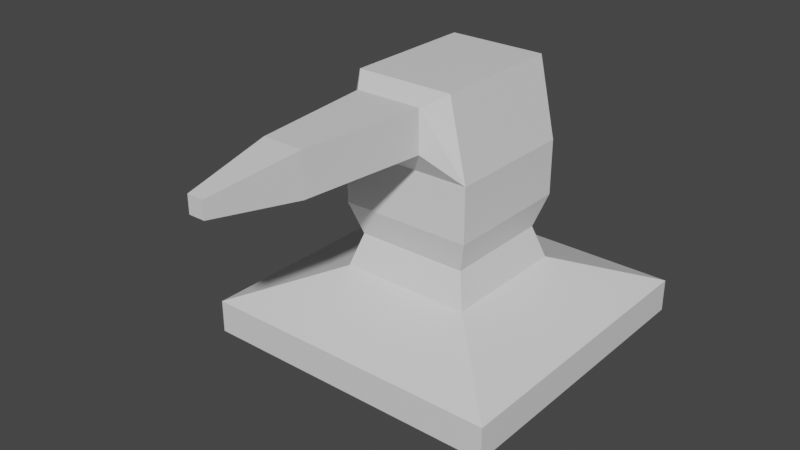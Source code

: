 # Source: Cannon.blend  (saved by Blender 3.1.7; exported with 4.5.12 LTS)
import bpy
from mathutils import Matrix  # noqa: F401  (used for matrix-valued properties, if any)

bpy.ops.wm.read_factory_settings(use_empty=True)
scene = bpy.context.scene
scene.name = 'Scene'

# ---- collections
col_collection = bpy.data.collections.new('Collection'); scene.collection.children.link(col_collection)

# ---- materials (node trees are filled in below, after node groups)
mat_material = bpy.data.materials.new('Material')
mat_material.alpha_threshold = 0.0
mat_material.use_transparent_shadow = False
mat_material.line_color = (0.0, 0.0, 0.0, 1.0)

# ---- material node trees
mat_material.use_nodes = True; mat_material.node_tree.nodes.clear()
_N = mat_material.node_tree.nodes; _L = mat_material.node_tree.links
n0 = _N.new('ShaderNodeOutputMaterial'); n0.name = 'Material Output'; n0.location = (300, 300)
n1 = _N.new('ShaderNodeBsdfPrincipled'); n1.name = 'Principled BSDF'; n1.location = (10, 300)
n1.distribution = 'GGX'
n1.subsurface_method = 'RANDOM_WALK_SKIN'
n1.inputs[2].default_value = 0.4
n1.inputs[3].default_value = 1.45
n1.inputs[27].default_value = (0.0, 0.0, 0.0, 1.0)
n1.inputs[28].default_value = 1.0
_L.new(n1.outputs[0], n0.inputs[0])
n0.is_active_output = True

# ---- world
world_world = bpy.data.worlds.new('World'); scene.world = world_world
world_world.use_nodes = True; world_world.node_tree.nodes.clear()
_N = world_world.node_tree.nodes; _L = world_world.node_tree.links
n0 = _N.new('ShaderNodeOutputWorld'); n0.name = 'World Output'; n0.location = (300, 300)
n1 = _N.new('ShaderNodeBackground'); n1.name = 'Background'; n1.location = (10, 300)
n1.inputs[0].default_value = (0.05088, 0.05088, 0.05088, 1.0)
_L.new(n1.outputs[0], n0.inputs[0])
n0.is_active_output = True
world_world.color = (0.05088, 0.05088, 0.05088)
world_world.use_sun_shadow = False
world_world.sun_shadow_jitter_overblur = 0.0

# ---- meshes
me_cube = bpy.data.meshes.new('Cube')
me_cube.from_pydata([(1.0, 1.0, 1.0), (2.297, 2.297, -1.0), (1.0, -1.0, 1.0), (2.297, -2.297, -1.0), (-1.0, 1.0, 1.0), (-2.297, 2.297, -1.0), (-1.0, -1.0, 1.0), (-2.297, -2.297, -1.0), (1.0, 1.0, 0.0), (-1.0, -1.0, 0.0), (1.0, -1.0, 0.0), (-1.0, 1.0, 0.0), (2.297, 2.297, -0.5), (2.297, -2.297, -0.5), (-2.297, 2.297, -0.5), (-2.297, -2.297, -0.5), (-0.8448, -0.8448, 0.5), (0.8448, 0.8448, 0.5), (0.8448, -0.8448, 0.5), (-0.8448, 0.8448, 0.5), (1.0, 1.0, 1.824), (1.0, -1.0, 1.824), (-1.0, 1.0, 1.824), (-1.0, -1.0, 1.824), (0.7315, 1.0, 2.995), (0.7315, -1.0, 2.995), (-0.7315, 1.0, 2.995), (-0.7315, -1.0, 2.995), (0.498, -1.311, 2.224), (-0.498, -1.311, 2.224), (0.498, -1.311, 2.848), (-0.498, -1.311, 2.848), (0.2999, -3.139, 2.224), (-0.2999, -3.139, 2.224), (0.2999, -3.139, 2.848), (-0.2999, -3.139, 2.848), (0.1179, -4.449, 2.413), (-0.1179, -4.449, 2.413), (0.1179, -4.449, 2.659), (-0.1179, -4.449, 2.659)], [], [(0, 4, 22, 20), (18, 2, 6, 16), (16, 6, 4, 19), (5, 1, 3, 7), (17, 0, 2, 18), (19, 4, 0, 17), (14, 11, 8, 12), (12, 8, 10, 13), (15, 9, 11, 14), (13, 10, 9, 15), (3, 13, 15, 7), (7, 15, 14, 5), (1, 12, 13, 3), (5, 14, 12, 1), (11, 19, 17, 8), (8, 17, 18, 10), (9, 16, 19, 11), (10, 18, 16, 9), (20, 22, 26, 24), (6, 2, 21, 23), (4, 6, 23, 22), (2, 0, 20, 21), (24, 26, 27, 25), (21, 20, 24, 25), (22, 23, 27, 26), (21, 25, 30, 28), (29, 28, 32, 33), (25, 27, 31, 30), (27, 23, 29, 31), (23, 21, 28, 29), (32, 34, 38, 36), (31, 29, 33, 35), (30, 31, 35, 34), (28, 30, 34, 32), (37, 36, 38, 39), (33, 32, 36, 37), (35, 33, 37, 39), (34, 35, 39, 38)])
_uv = me_cube.uv_layers.new(name='UVMap')
_uv.uv.foreach_set('vector', [0.625, 0.5, 0.625, 0.25, 0.625, 0.25, 0.625, 0.5, 0.5625, 0.75, 0.625, 0.75, 0.625, 1.0, 0.5625, 1.0, 0.5625, 0.0, 0.625, 0.0, 0.625, 0.25, 0.5625, 0.25, 0.125, 0.5, 0.375, 0.5, 0.375, 0.75, 0.125, 0.75, 0.5625, 0.5, 0.625, 0.5, 0.625, 0.75, 0.5625, 0.75, 0.5625, 0.25, 0.625, 0.25, 0.625, 0.5, 0.5625, 0.5, 0.4375, 0.25, 0.5, 0.25, 0.5, 0.5, 0.4375, 0.5, 0.4375, 0.5, 0.5, 0.5, 0.5, 0.75, 0.4375, 0.75, 0.4375, 0.0, 0.5, 0.0, 0.5, 0.25, 0.4375, 0.25, 0.4375, 0.75, 0.5, 0.75, 0.5, 1.0, 0.4375, 1.0, 0.375, 0.75, 0.4375, 0.75, 0.4375, 1.0, 0.375, 1.0, 0.375, 0.0, 0.4375, 0.0, 0.4375, 0.25, 0.375, 0.25, 0.375, 0.5, 0.4375, 0.5, 0.4375, 0.75, 0.375, 0.75, 0.375, 0.25, 0.4375, 0.25, 0.4375, 0.5, 0.375, 0.5, 0.5, 0.25, 0.5625, 0.25, 0.5625, 0.5, 0.5, 0.5, 0.5, 0.5, 0.5625, 0.5, 0.5625, 0.75, 0.5, 0.75, 0.5, 0.0, 0.5625, 0.0, 0.5625, 0.25, 0.5, 0.25, 0.5, 0.75, 0.5625, 0.75, 0.5625, 1.0, 0.5, 1.0, 0.625, 0.5, 0.625, 0.25, 0.625, 0.25, 0.625, 0.5, 0.625, 1.0, 0.625, 0.75, 0.625, 0.75, 0.625, 1.0, 0.625, 0.25, 0.625, 0.0, 0.625, 0.0, 0.625, 0.25, 0.625, 0.75, 0.625, 0.5, 0.625, 0.5, 0.625, 0.75, 0.625, 0.5, 0.875, 0.5, 0.875, 0.75, 0.625, 0.75, 0.625, 0.75, 0.625, 0.5, 0.625, 0.5, 0.625, 0.75, 0.625, 0.25, 0.625, 0.0, 0.625, 0.0, 0.625, 0.25, 0.625, 0.75, 0.625, 0.75, 0.625, 0.75, 0.625, 0.75, 0.625, 1.0, 0.625, 0.75, 0.625, 0.75, 0.625, 1.0, 0.625, 0.75, 0.875, 0.75, 0.875, 0.75, 0.625, 0.75, 0.625, 0.0, 0.625, 0.0, 0.625, 0.0, 0.625, 0.0, 0.625, 1.0, 0.625, 0.75, 0.625, 0.75, 0.625, 1.0, 0.625, 0.75, 0.625, 0.75, 0.625, 0.75, 0.625, 0.75, 0.625, 0.0, 0.625, 0.0, 0.625, 0.0, 0.625, 0.0, 0.625, 0.75, 0.875, 0.75, 0.875, 0.75, 0.625, 0.75, 0.625, 0.75, 0.625, 0.75, 0.625, 0.75, 0.625, 0.75, 0.625, 1.0, 0.625, 0.75, 0.625, 0.75, 0.625, 1.0, 0.625, 1.0, 0.625, 0.75, 0.625, 0.75, 0.625, 1.0, 0.625, 0.0, 0.625, 0.0, 0.625, 0.0, 0.625, 0.0, 0.625, 0.75, 0.875, 0.75, 0.875, 0.75, 0.625, 0.75])
me_cube.materials.append(mat_material)
me_cube.use_remesh_preserve_volume = False
me_cube.use_remesh_preserve_attributes = False
me_cube.use_mirror_vertex_groups = False
me_cube.update()

# ---- objects
ob_cube = bpy.data.objects.new('Cube', me_cube)

# ---- transforms, parenting, visibility, modifiers, constraints
ob_cube.location = (0.0, 0.0, 0.0)
ob_cube.scale = (0.2863, 0.2863, 0.2863)
ob_cube.lock_rotations_4d = False
ob_cube.empty_display_type = 'ARROWS'
ob_cube.lineart.crease_threshold = 0.0

# ---- collection membership
col_collection.objects.link(ob_cube)

# ---- scene / render settings (as saved in the file)
scene.frame_start = 1; scene.frame_end = 250; scene.frame_set(1)
scene.render.engine = 'BLENDER_EEVEE_NEXT'
scene.cycles.sampling_pattern = 'TABULATED_SOBOL'
scene.cycles.use_light_tree = False
scene.view_settings.view_transform = 'Filmic'
bpy.context.view_layer.update()

# ---- added for rendering (the .blend has no active camera and no usable light): camera, sun
cam_auto = bpy.data.cameras.new('AutoCamera')
cam_auto.lens = 50.0
cam_auto.sensor_width = 36.0
cam_auto.clip_end = 1000.0
ob_auto_camera = bpy.data.objects.new('AutoCamera', cam_auto)
scene.collection.objects.link(ob_auto_camera)
ob_auto_camera.location = (2.40714, -3.19666, 2.21133)
ob_auto_camera.rotation_euler = (1.09748, -7.21219e-08, 0.694738)
scene.camera = ob_auto_camera
light_auto_sun = bpy.data.lights.new('AutoSun', 'SUN')
light_auto_sun.energy = 3.0
light_auto_sun.angle = 0.0523599
ob_auto_sun = bpy.data.objects.new('AutoSun', light_auto_sun)
scene.collection.objects.link(ob_auto_sun)
ob_auto_sun.rotation_euler = (0.872665, 0.174533, 0.523599)
bpy.context.view_layer.update()
